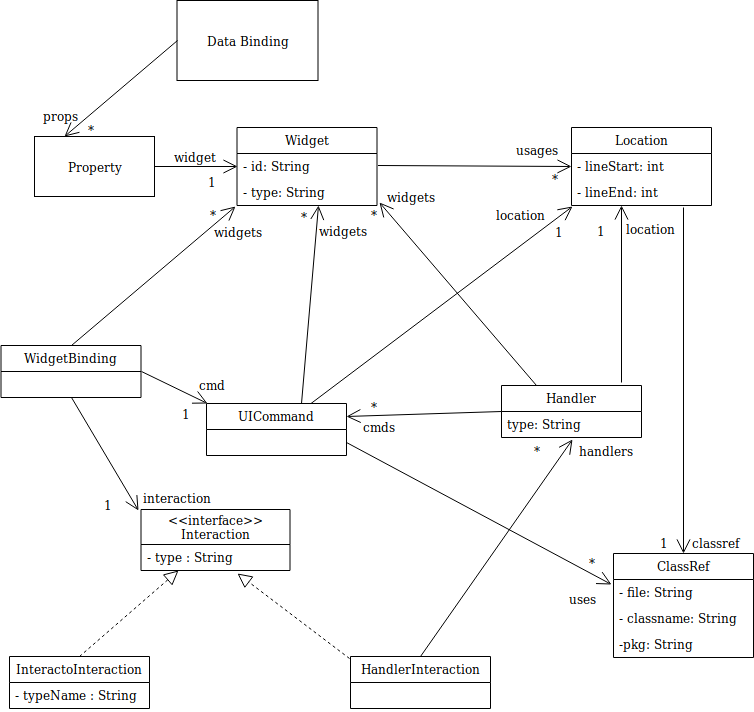

The diagram above was exported from draw.io. Its source (the exported page's mxGraphModel, read from the mxfile embedded in the PNG):
<mxGraphModel dx="1324" dy="866" grid="0" gridSize="10" guides="1" tooltips="1" connect="1" arrows="1" fold="1" page="1" pageScale="1" pageWidth="827" pageHeight="1169" math="0" shadow="0">
  <root>
    <mxCell id="0" />
    <mxCell id="1" parent="0" />
    <mxCell id="OHNIFctNYu_1l2SkRXJS-1" value="Data Binding" style="rounded=0;whiteSpace=wrap;html=1;" parent="1" vertex="1">
      <mxGeometry x="191.5" y="14" width="141" height="80" as="geometry" />
    </mxCell>
    <mxCell id="OHNIFctNYu_1l2SkRXJS-2" value="Property" style="rounded=0;whiteSpace=wrap;html=1;" parent="1" vertex="1">
      <mxGeometry x="49" y="150" width="120" height="60" as="geometry" />
    </mxCell>
    <mxCell id="OHNIFctNYu_1l2SkRXJS-3" value="Widget" style="swimlane;fontStyle=0;childLayout=stackLayout;horizontal=1;startSize=26;fillColor=none;horizontalStack=0;resizeParent=1;resizeParentMax=0;resizeLast=0;collapsible=1;marginBottom=0;" parent="1" vertex="1">
      <mxGeometry x="251.5" y="141" width="140" height="78" as="geometry" />
    </mxCell>
    <mxCell id="OHNIFctNYu_1l2SkRXJS-4" value="- id: String" style="text;strokeColor=none;fillColor=none;align=left;verticalAlign=top;spacingLeft=4;spacingRight=4;overflow=hidden;rotatable=0;points=[[0,0.5],[1,0.5]];portConstraint=eastwest;" parent="OHNIFctNYu_1l2SkRXJS-3" vertex="1">
      <mxGeometry y="26" width="140" height="26" as="geometry" />
    </mxCell>
    <mxCell id="OHNIFctNYu_1l2SkRXJS-5" value="- type: String" style="text;strokeColor=none;fillColor=none;align=left;verticalAlign=top;spacingLeft=4;spacingRight=4;overflow=hidden;rotatable=0;points=[[0,0.5],[1,0.5]];portConstraint=eastwest;" parent="OHNIFctNYu_1l2SkRXJS-3" vertex="1">
      <mxGeometry y="52" width="140" height="26" as="geometry" />
    </mxCell>
    <mxCell id="OHNIFctNYu_1l2SkRXJS-7" value="Location" style="swimlane;fontStyle=0;childLayout=stackLayout;horizontal=1;startSize=26;fillColor=none;horizontalStack=0;resizeParent=1;resizeParentMax=0;resizeLast=0;collapsible=1;marginBottom=0;" parent="1" vertex="1">
      <mxGeometry x="586" y="141" width="140" height="78" as="geometry" />
    </mxCell>
    <mxCell id="OHNIFctNYu_1l2SkRXJS-8" value="- lineStart: int" style="text;strokeColor=none;fillColor=none;align=left;verticalAlign=top;spacingLeft=4;spacingRight=4;overflow=hidden;rotatable=0;points=[[0,0.5],[1,0.5]];portConstraint=eastwest;" parent="OHNIFctNYu_1l2SkRXJS-7" vertex="1">
      <mxGeometry y="26" width="140" height="26" as="geometry" />
    </mxCell>
    <mxCell id="OHNIFctNYu_1l2SkRXJS-9" value="- lineEnd: int" style="text;strokeColor=none;fillColor=none;align=left;verticalAlign=top;spacingLeft=4;spacingRight=4;overflow=hidden;rotatable=0;points=[[0,0.5],[1,0.5]];portConstraint=eastwest;" parent="OHNIFctNYu_1l2SkRXJS-7" vertex="1">
      <mxGeometry y="52" width="140" height="26" as="geometry" />
    </mxCell>
    <mxCell id="OHNIFctNYu_1l2SkRXJS-11" value="UICommand" style="swimlane;fontStyle=0;childLayout=stackLayout;horizontal=1;startSize=26;fillColor=none;horizontalStack=0;resizeParent=1;resizeParentMax=0;resizeLast=0;collapsible=1;marginBottom=0;" parent="1" vertex="1">
      <mxGeometry x="221" y="417" width="140" height="52" as="geometry" />
    </mxCell>
    <mxCell id="OHNIFctNYu_1l2SkRXJS-15" value="Handler" style="swimlane;fontStyle=0;childLayout=stackLayout;horizontal=1;startSize=26;fillColor=none;horizontalStack=0;resizeParent=1;resizeParentMax=0;resizeLast=0;collapsible=1;marginBottom=0;" parent="1" vertex="1">
      <mxGeometry x="516" y="399" width="140" height="52" as="geometry" />
    </mxCell>
    <mxCell id="OHNIFctNYu_1l2SkRXJS-16" value="type: String" style="text;strokeColor=none;fillColor=none;align=left;verticalAlign=top;spacingLeft=4;spacingRight=4;overflow=hidden;rotatable=0;points=[[0,0.5],[1,0.5]];portConstraint=eastwest;" parent="OHNIFctNYu_1l2SkRXJS-15" vertex="1">
      <mxGeometry y="26" width="140" height="26" as="geometry" />
    </mxCell>
    <mxCell id="OHNIFctNYu_1l2SkRXJS-19" value="ClassRef" style="swimlane;fontStyle=0;childLayout=stackLayout;horizontal=1;startSize=26;fillColor=none;horizontalStack=0;resizeParent=1;resizeParentMax=0;resizeLast=0;collapsible=1;marginBottom=0;" parent="1" vertex="1">
      <mxGeometry x="628" y="567" width="140" height="104" as="geometry" />
    </mxCell>
    <mxCell id="OHNIFctNYu_1l2SkRXJS-20" value="- file: String" style="text;strokeColor=none;fillColor=none;align=left;verticalAlign=top;spacingLeft=4;spacingRight=4;overflow=hidden;rotatable=0;points=[[0,0.5],[1,0.5]];portConstraint=eastwest;" parent="OHNIFctNYu_1l2SkRXJS-19" vertex="1">
      <mxGeometry y="26" width="140" height="26" as="geometry" />
    </mxCell>
    <mxCell id="OHNIFctNYu_1l2SkRXJS-21" value="- classname: String" style="text;strokeColor=none;fillColor=none;align=left;verticalAlign=top;spacingLeft=4;spacingRight=4;overflow=hidden;rotatable=0;points=[[0,0.5],[1,0.5]];portConstraint=eastwest;" parent="OHNIFctNYu_1l2SkRXJS-19" vertex="1">
      <mxGeometry y="52" width="140" height="26" as="geometry" />
    </mxCell>
    <mxCell id="OHNIFctNYu_1l2SkRXJS-22" value="-pkg: String&#10;" style="text;strokeColor=none;fillColor=none;align=left;verticalAlign=top;spacingLeft=4;spacingRight=4;overflow=hidden;rotatable=0;points=[[0,0.5],[1,0.5]];portConstraint=eastwest;" parent="OHNIFctNYu_1l2SkRXJS-19" vertex="1">
      <mxGeometry y="78" width="140" height="26" as="geometry" />
    </mxCell>
    <mxCell id="OHNIFctNYu_1l2SkRXJS-26" value="" style="endArrow=open;endFill=1;endSize=12;html=1;exitX=0;exitY=0.5;exitDx=0;exitDy=0;entryX=0.25;entryY=0;entryDx=0;entryDy=0;" parent="1" source="OHNIFctNYu_1l2SkRXJS-1" target="OHNIFctNYu_1l2SkRXJS-2" edge="1">
      <mxGeometry width="160" relative="1" as="geometry">
        <mxPoint x="49" y="576" as="sourcePoint" />
        <mxPoint x="209" y="576" as="targetPoint" />
      </mxGeometry>
    </mxCell>
    <mxCell id="OHNIFctNYu_1l2SkRXJS-27" value="" style="endArrow=open;endFill=1;endSize=12;html=1;entryX=0;entryY=0.5;entryDx=0;entryDy=0;exitX=1;exitY=0.5;exitDx=0;exitDy=0;" parent="1" source="OHNIFctNYu_1l2SkRXJS-2" target="OHNIFctNYu_1l2SkRXJS-4" edge="1">
      <mxGeometry width="160" relative="1" as="geometry">
        <mxPoint x="169" y="180" as="sourcePoint" />
        <mxPoint x="209" y="576" as="targetPoint" />
      </mxGeometry>
    </mxCell>
    <mxCell id="OHNIFctNYu_1l2SkRXJS-28" value="" style="endArrow=open;endFill=1;endSize=12;html=1;entryX=0;entryY=0.5;entryDx=0;entryDy=0;exitX=1;exitY=0.5;exitDx=0;exitDy=0;" parent="1" target="OHNIFctNYu_1l2SkRXJS-8" edge="1">
      <mxGeometry width="160" relative="1" as="geometry">
        <mxPoint x="392.5" y="179" as="sourcePoint" />
        <mxPoint x="475.5" y="179" as="targetPoint" />
      </mxGeometry>
    </mxCell>
    <mxCell id="OHNIFctNYu_1l2SkRXJS-29" value="" style="endArrow=open;endFill=1;endSize=12;html=1;entryX=0.5;entryY=0;entryDx=0;entryDy=0;exitX=0.8;exitY=1.077;exitDx=0;exitDy=0;exitPerimeter=0;" parent="1" source="OHNIFctNYu_1l2SkRXJS-9" target="OHNIFctNYu_1l2SkRXJS-19" edge="1">
      <mxGeometry width="160" relative="1" as="geometry">
        <mxPoint x="402.5" y="189" as="sourcePoint" />
        <mxPoint x="596" y="190" as="targetPoint" />
      </mxGeometry>
    </mxCell>
    <mxCell id="OHNIFctNYu_1l2SkRXJS-30" value="" style="endArrow=open;endFill=1;endSize=12;html=1;entryX=0.582;entryY=1;entryDx=0;entryDy=0;exitX=0.679;exitY=0;exitDx=0;exitDy=0;entryPerimeter=0;exitPerimeter=0;" parent="1" source="OHNIFctNYu_1l2SkRXJS-11" target="OHNIFctNYu_1l2SkRXJS-5" edge="1">
      <mxGeometry width="160" relative="1" as="geometry">
        <mxPoint x="412.5" y="199" as="sourcePoint" />
        <mxPoint x="606" y="200" as="targetPoint" />
      </mxGeometry>
    </mxCell>
    <mxCell id="OHNIFctNYu_1l2SkRXJS-31" value="" style="endArrow=open;endFill=1;endSize=12;html=1;entryX=-0.014;entryY=0.192;entryDx=0;entryDy=0;exitX=1;exitY=0.75;exitDx=0;exitDy=0;entryPerimeter=0;" parent="1" source="OHNIFctNYu_1l2SkRXJS-11" target="OHNIFctNYu_1l2SkRXJS-20" edge="1">
      <mxGeometry width="160" relative="1" as="geometry">
        <mxPoint x="422.5" y="209" as="sourcePoint" />
        <mxPoint x="616" y="210" as="targetPoint" />
      </mxGeometry>
    </mxCell>
    <mxCell id="OHNIFctNYu_1l2SkRXJS-32" value="" style="endArrow=open;endFill=1;endSize=12;html=1;" parent="1" source="OHNIFctNYu_1l2SkRXJS-11" edge="1">
      <mxGeometry width="160" relative="1" as="geometry">
        <mxPoint x="432.5" y="219" as="sourcePoint" />
        <mxPoint x="587" y="220" as="targetPoint" />
      </mxGeometry>
    </mxCell>
    <mxCell id="OHNIFctNYu_1l2SkRXJS-33" value="" style="endArrow=open;endFill=1;endSize=12;html=1;entryX=0.357;entryY=1;entryDx=0;entryDy=0;exitX=0.857;exitY=-0.058;exitDx=0;exitDy=0;exitPerimeter=0;entryPerimeter=0;" parent="1" source="OHNIFctNYu_1l2SkRXJS-15" target="OHNIFctNYu_1l2SkRXJS-9" edge="1">
      <mxGeometry width="160" relative="1" as="geometry">
        <mxPoint x="442.5" y="229" as="sourcePoint" />
        <mxPoint x="636" y="230" as="targetPoint" />
      </mxGeometry>
    </mxCell>
    <mxCell id="OHNIFctNYu_1l2SkRXJS-34" value="" style="endArrow=open;endFill=1;endSize=12;html=1;entryX=1;entryY=0.25;entryDx=0;entryDy=0;exitX=0;exitY=0.5;exitDx=0;exitDy=0;" parent="1" source="OHNIFctNYu_1l2SkRXJS-15" target="OHNIFctNYu_1l2SkRXJS-11" edge="1">
      <mxGeometry width="160" relative="1" as="geometry">
        <mxPoint x="452.5" y="239" as="sourcePoint" />
        <mxPoint x="646" y="240" as="targetPoint" />
      </mxGeometry>
    </mxCell>
    <mxCell id="OHNIFctNYu_1l2SkRXJS-35" value="" style="endArrow=open;endFill=1;endSize=12;html=1;entryX=1.018;entryY=0.885;entryDx=0;entryDy=0;exitX=0.25;exitY=0;exitDx=0;exitDy=0;entryPerimeter=0;" parent="1" source="OHNIFctNYu_1l2SkRXJS-15" target="OHNIFctNYu_1l2SkRXJS-5" edge="1">
      <mxGeometry width="160" relative="1" as="geometry">
        <mxPoint x="462.5" y="249" as="sourcePoint" />
        <mxPoint x="656" y="250" as="targetPoint" />
      </mxGeometry>
    </mxCell>
    <mxCell id="OHNIFctNYu_1l2SkRXJS-36" value="*" style="text;html=1;resizable=0;points=[];autosize=1;align=left;verticalAlign=top;spacingTop=-4;" parent="1" vertex="1">
      <mxGeometry x="101" y="134" width="16" height="14" as="geometry" />
    </mxCell>
    <mxCell id="OHNIFctNYu_1l2SkRXJS-37" value="props" style="text;html=1;resizable=0;points=[];autosize=1;align=left;verticalAlign=top;spacingTop=-4;" parent="1" vertex="1">
      <mxGeometry x="56" y="120" width="45" height="14" as="geometry" />
    </mxCell>
    <mxCell id="OHNIFctNYu_1l2SkRXJS-38" value="1" style="text;html=1;resizable=0;points=[];autosize=1;align=left;verticalAlign=top;spacingTop=-4;" parent="1" vertex="1">
      <mxGeometry x="221" y="186" width="18" height="14" as="geometry" />
    </mxCell>
    <mxCell id="OHNIFctNYu_1l2SkRXJS-39" value="widget" style="text;html=1;resizable=0;points=[];autosize=1;align=left;verticalAlign=top;spacingTop=-4;" parent="1" vertex="1">
      <mxGeometry x="187" y="161" width="52" height="14" as="geometry" />
    </mxCell>
    <mxCell id="OHNIFctNYu_1l2SkRXJS-40" value="&lt;div&gt;usages&lt;/div&gt;&lt;div&gt;&lt;br&gt;&lt;/div&gt;&lt;div&gt;&amp;nbsp;&amp;nbsp;&amp;nbsp;&amp;nbsp;&amp;nbsp;&amp;nbsp;&amp;nbsp;&amp;nbsp; *&lt;br&gt;&lt;/div&gt;" style="text;html=1;resizable=0;points=[];autosize=1;align=left;verticalAlign=top;spacingTop=-4;" parent="1" vertex="1">
      <mxGeometry x="529" y="154" width="52" height="42" as="geometry" />
    </mxCell>
    <mxCell id="OHNIFctNYu_1l2SkRXJS-41" value="1" style="text;html=1;resizable=0;points=[];autosize=1;align=left;verticalAlign=top;spacingTop=-4;" parent="1" vertex="1">
      <mxGeometry x="610" y="235" width="18" height="14" as="geometry" />
    </mxCell>
    <mxCell id="OHNIFctNYu_1l2SkRXJS-42" value="1" style="text;html=1;resizable=0;points=[];autosize=1;align=left;verticalAlign=top;spacingTop=-4;" parent="1" vertex="1">
      <mxGeometry x="568" y="236" width="18" height="14" as="geometry" />
    </mxCell>
    <mxCell id="OHNIFctNYu_1l2SkRXJS-45" value="location" style="text;html=1;resizable=0;points=[];autosize=1;align=left;verticalAlign=top;spacingTop=-4;" parent="1" vertex="1">
      <mxGeometry x="509" y="219" width="59" height="14" as="geometry" />
    </mxCell>
    <mxCell id="OHNIFctNYu_1l2SkRXJS-46" value="1" style="text;html=1;resizable=0;points=[];autosize=1;align=left;verticalAlign=top;spacingTop=-4;" parent="1" vertex="1">
      <mxGeometry x="673" y="547" width="18" height="14" as="geometry" />
    </mxCell>
    <mxCell id="OHNIFctNYu_1l2SkRXJS-50" value="classref" style="text;html=1;resizable=0;points=[];autosize=1;align=left;verticalAlign=top;spacingTop=-4;" parent="1" vertex="1">
      <mxGeometry x="704.5" y="547" width="57" height="14" as="geometry" />
    </mxCell>
    <mxCell id="OHNIFctNYu_1l2SkRXJS-51" value="location" style="text;html=1;resizable=0;points=[];autosize=1;align=left;verticalAlign=top;spacingTop=-4;" parent="1" vertex="1">
      <mxGeometry x="639" y="233" width="59" height="14" as="geometry" />
    </mxCell>
    <mxCell id="OHNIFctNYu_1l2SkRXJS-52" value="*" style="text;html=1;resizable=0;points=[];autosize=1;align=left;verticalAlign=top;spacingTop=-4;" parent="1" vertex="1">
      <mxGeometry x="602" y="567" width="16" height="14" as="geometry" />
    </mxCell>
    <mxCell id="OHNIFctNYu_1l2SkRXJS-53" value="uses" style="text;html=1;resizable=0;points=[];autosize=1;align=left;verticalAlign=top;spacingTop=-4;" parent="1" vertex="1">
      <mxGeometry x="582" y="603" width="37" height="14" as="geometry" />
    </mxCell>
    <mxCell id="OHNIFctNYu_1l2SkRXJS-54" value="*" style="text;html=1;resizable=0;points=[];autosize=1;align=left;verticalAlign=top;spacingTop=-4;" parent="1" vertex="1">
      <mxGeometry x="313.5" y="221" width="16" height="14" as="geometry" />
    </mxCell>
    <mxCell id="OHNIFctNYu_1l2SkRXJS-55" value="widgets" style="text;html=1;resizable=0;points=[];autosize=1;align=left;verticalAlign=top;spacingTop=-4;" parent="1" vertex="1">
      <mxGeometry x="332" y="235" width="58" height="14" as="geometry" />
    </mxCell>
    <mxCell id="OHNIFctNYu_1l2SkRXJS-56" value="*" style="text;html=1;resizable=0;points=[];autosize=1;align=left;verticalAlign=top;spacingTop=-4;" parent="1" vertex="1">
      <mxGeometry x="383.5" y="411" width="16" height="14" as="geometry" />
    </mxCell>
    <mxCell id="OHNIFctNYu_1l2SkRXJS-57" value="cmds" style="text;html=1;resizable=0;points=[];autosize=1;align=left;verticalAlign=top;spacingTop=-4;" parent="1" vertex="1">
      <mxGeometry x="375.5" y="431" width="42" height="14" as="geometry" />
    </mxCell>
    <mxCell id="OHNIFctNYu_1l2SkRXJS-58" value="&lt;div&gt;widgets&lt;/div&gt;&lt;div&gt;&lt;br&gt;&lt;/div&gt;" style="text;html=1;resizable=0;points=[];autosize=1;align=left;verticalAlign=top;spacingTop=-4;" parent="1" vertex="1">
      <mxGeometry x="399.5" y="201" width="58" height="28" as="geometry" />
    </mxCell>
    <mxCell id="OHNIFctNYu_1l2SkRXJS-59" value="*" style="text;html=1;resizable=0;points=[];autosize=1;align=left;verticalAlign=top;spacingTop=-4;" parent="1" vertex="1">
      <mxGeometry x="383.5" y="219" width="16" height="14" as="geometry" />
    </mxCell>
    <mxCell id="3NOckl_85F5kTXM58xWD-2" value="HandlerInteraction" style="swimlane;fontStyle=0;childLayout=stackLayout;horizontal=1;startSize=26;fillColor=none;horizontalStack=0;resizeParent=1;resizeParentMax=0;resizeLast=0;collapsible=1;marginBottom=0;" vertex="1" parent="1">
      <mxGeometry x="365" y="670" width="140" height="52" as="geometry" />
    </mxCell>
    <mxCell id="3NOckl_85F5kTXM58xWD-6" value="InteractoInteraction" style="swimlane;fontStyle=0;childLayout=stackLayout;horizontal=1;startSize=26;fillColor=none;horizontalStack=0;resizeParent=1;resizeParentMax=0;resizeLast=0;collapsible=1;marginBottom=0;" vertex="1" parent="1">
      <mxGeometry x="24" y="670" width="140" height="52" as="geometry" />
    </mxCell>
    <mxCell id="3NOckl_85F5kTXM58xWD-9" value="- typeName : String" style="text;strokeColor=none;fillColor=none;align=left;verticalAlign=top;spacingLeft=4;spacingRight=4;overflow=hidden;rotatable=0;points=[[0,0.5],[1,0.5]];portConstraint=eastwest;" vertex="1" parent="3NOckl_85F5kTXM58xWD-6">
      <mxGeometry y="26" width="140" height="26" as="geometry" />
    </mxCell>
    <mxCell id="3NOckl_85F5kTXM58xWD-10" value="WidgetBinding" style="swimlane;fontStyle=0;childLayout=stackLayout;horizontal=1;startSize=26;fillColor=none;horizontalStack=0;resizeParent=1;resizeParentMax=0;resizeLast=0;collapsible=1;marginBottom=0;" vertex="1" parent="1">
      <mxGeometry x="15.5" y="359" width="140" height="52" as="geometry" />
    </mxCell>
    <mxCell id="3NOckl_85F5kTXM58xWD-14" value="&lt;&lt;interface&gt;&gt;&#10;Interaction" style="swimlane;fontStyle=0;childLayout=stackLayout;horizontal=1;startSize=35;fillColor=none;horizontalStack=0;resizeParent=1;resizeParentMax=0;resizeLast=0;collapsible=1;marginBottom=0;" vertex="1" parent="1">
      <mxGeometry x="155.5" y="523" width="149" height="61" as="geometry" />
    </mxCell>
    <mxCell id="3NOckl_85F5kTXM58xWD-15" value="- type : String" style="text;strokeColor=none;fillColor=none;align=left;verticalAlign=top;spacingLeft=4;spacingRight=4;overflow=hidden;rotatable=0;points=[[0,0.5],[1,0.5]];portConstraint=eastwest;" vertex="1" parent="3NOckl_85F5kTXM58xWD-14">
      <mxGeometry y="35" width="149" height="26" as="geometry" />
    </mxCell>
    <mxCell id="3NOckl_85F5kTXM58xWD-21" value="" style="endArrow=block;dashed=1;endFill=0;endSize=12;html=1;entryX=0.25;entryY=1;entryDx=0;entryDy=0;exitX=0.5;exitY=0;exitDx=0;exitDy=0;" edge="1" parent="1" source="3NOckl_85F5kTXM58xWD-6" target="3NOckl_85F5kTXM58xWD-14">
      <mxGeometry width="160" relative="1" as="geometry">
        <mxPoint x="17" y="769" as="sourcePoint" />
        <mxPoint x="177" y="769" as="targetPoint" />
      </mxGeometry>
    </mxCell>
    <mxCell id="3NOckl_85F5kTXM58xWD-22" value="" style="endArrow=open;endFill=1;endSize=12;html=1;entryX=0.007;entryY=0;entryDx=0;entryDy=0;exitX=1;exitY=0.5;exitDx=0;exitDy=0;entryPerimeter=0;" edge="1" parent="1" source="3NOckl_85F5kTXM58xWD-10" target="OHNIFctNYu_1l2SkRXJS-11">
      <mxGeometry width="160" relative="1" as="geometry">
        <mxPoint x="212.5" y="436" as="sourcePoint" />
        <mxPoint x="212.5" y="240" as="targetPoint" />
      </mxGeometry>
    </mxCell>
    <mxCell id="3NOckl_85F5kTXM58xWD-23" value="" style="endArrow=open;endFill=1;endSize=12;html=1;entryX=-0.017;entryY=0.016;entryDx=0;entryDy=0;exitX=0.5;exitY=1;exitDx=0;exitDy=0;entryPerimeter=0;" edge="1" parent="1" source="3NOckl_85F5kTXM58xWD-10" target="3NOckl_85F5kTXM58xWD-14">
      <mxGeometry width="160" relative="1" as="geometry">
        <mxPoint x="100" y="593" as="sourcePoint" />
        <mxPoint x="100" y="397" as="targetPoint" />
      </mxGeometry>
    </mxCell>
    <mxCell id="3NOckl_85F5kTXM58xWD-24" value="" style="endArrow=block;dashed=1;endFill=0;endSize=12;html=1;entryX=0.648;entryY=1.115;entryDx=0;entryDy=0;exitX=-0.004;exitY=0.038;exitDx=0;exitDy=0;entryPerimeter=0;exitPerimeter=0;" edge="1" parent="1" source="3NOckl_85F5kTXM58xWD-2" target="3NOckl_85F5kTXM58xWD-15">
      <mxGeometry width="160" relative="1" as="geometry">
        <mxPoint x="180" y="718" as="sourcePoint" />
        <mxPoint x="286" y="617" as="targetPoint" />
      </mxGeometry>
    </mxCell>
    <mxCell id="3NOckl_85F5kTXM58xWD-26" value="" style="endArrow=open;endFill=1;endSize=12;html=1;entryX=0.507;entryY=1.077;entryDx=0;entryDy=0;exitX=0.5;exitY=0;exitDx=0;exitDy=0;entryPerimeter=0;" edge="1" parent="1" source="3NOckl_85F5kTXM58xWD-2" target="OHNIFctNYu_1l2SkRXJS-16">
      <mxGeometry width="160" relative="1" as="geometry">
        <mxPoint x="449" y="665" as="sourcePoint" />
        <mxPoint x="449" y="469" as="targetPoint" />
      </mxGeometry>
    </mxCell>
    <mxCell id="3NOckl_85F5kTXM58xWD-27" value="*" style="text;html=1;resizable=0;points=[];autosize=1;align=left;verticalAlign=top;spacingTop=-4;" vertex="1" parent="1">
      <mxGeometry x="547" y="455" width="16" height="14" as="geometry" />
    </mxCell>
    <mxCell id="3NOckl_85F5kTXM58xWD-28" value="handlers" style="text;html=1;resizable=0;points=[];autosize=1;align=left;verticalAlign=top;spacingTop=-4;" vertex="1" parent="1">
      <mxGeometry x="592" y="455" width="64" height="14" as="geometry" />
    </mxCell>
    <mxCell id="3NOckl_85F5kTXM58xWD-30" value="" style="endArrow=open;endFill=1;endSize=12;html=1;entryX=-0.011;entryY=1.038;entryDx=0;entryDy=0;exitX=0.5;exitY=0;exitDx=0;exitDy=0;entryPerimeter=0;" edge="1" parent="1" source="3NOckl_85F5kTXM58xWD-10" target="OHNIFctNYu_1l2SkRXJS-5">
      <mxGeometry width="160" relative="1" as="geometry">
        <mxPoint x="197.5" y="451" as="sourcePoint" />
        <mxPoint x="197.5" y="255" as="targetPoint" />
      </mxGeometry>
    </mxCell>
    <mxCell id="3NOckl_85F5kTXM58xWD-31" value="1" style="text;html=1;resizable=0;points=[];autosize=1;align=left;verticalAlign=top;spacingTop=-4;" vertex="1" parent="1">
      <mxGeometry x="117" y="509" width="18" height="14" as="geometry" />
    </mxCell>
    <mxCell id="3NOckl_85F5kTXM58xWD-32" value="interaction" style="text;html=1;resizable=0;points=[];autosize=1;align=left;verticalAlign=top;spacingTop=-4;" vertex="1" parent="1">
      <mxGeometry x="155.5" y="502" width="78" height="14" as="geometry" />
    </mxCell>
    <mxCell id="3NOckl_85F5kTXM58xWD-33" value="1" style="text;html=1;resizable=0;points=[];autosize=1;align=left;verticalAlign=top;spacingTop=-4;" vertex="1" parent="1">
      <mxGeometry x="195" y="418" width="18" height="14" as="geometry" />
    </mxCell>
    <mxCell id="3NOckl_85F5kTXM58xWD-34" value="cmd" style="text;html=1;resizable=0;points=[];autosize=1;align=left;verticalAlign=top;spacingTop=-4;" vertex="1" parent="1">
      <mxGeometry x="212" y="389" width="36" height="14" as="geometry" />
    </mxCell>
    <mxCell id="3NOckl_85F5kTXM58xWD-37" value="*" style="text;html=1;resizable=0;points=[];autosize=1;align=left;verticalAlign=top;spacingTop=-4;" vertex="1" parent="1">
      <mxGeometry x="223" y="219" width="16" height="14" as="geometry" />
    </mxCell>
    <mxCell id="3NOckl_85F5kTXM58xWD-38" value="widgets" style="text;html=1;resizable=0;points=[];autosize=1;align=left;verticalAlign=top;spacingTop=-4;" vertex="1" parent="1">
      <mxGeometry x="227" y="236" width="58" height="14" as="geometry" />
    </mxCell>
  </root>
</mxGraphModel>